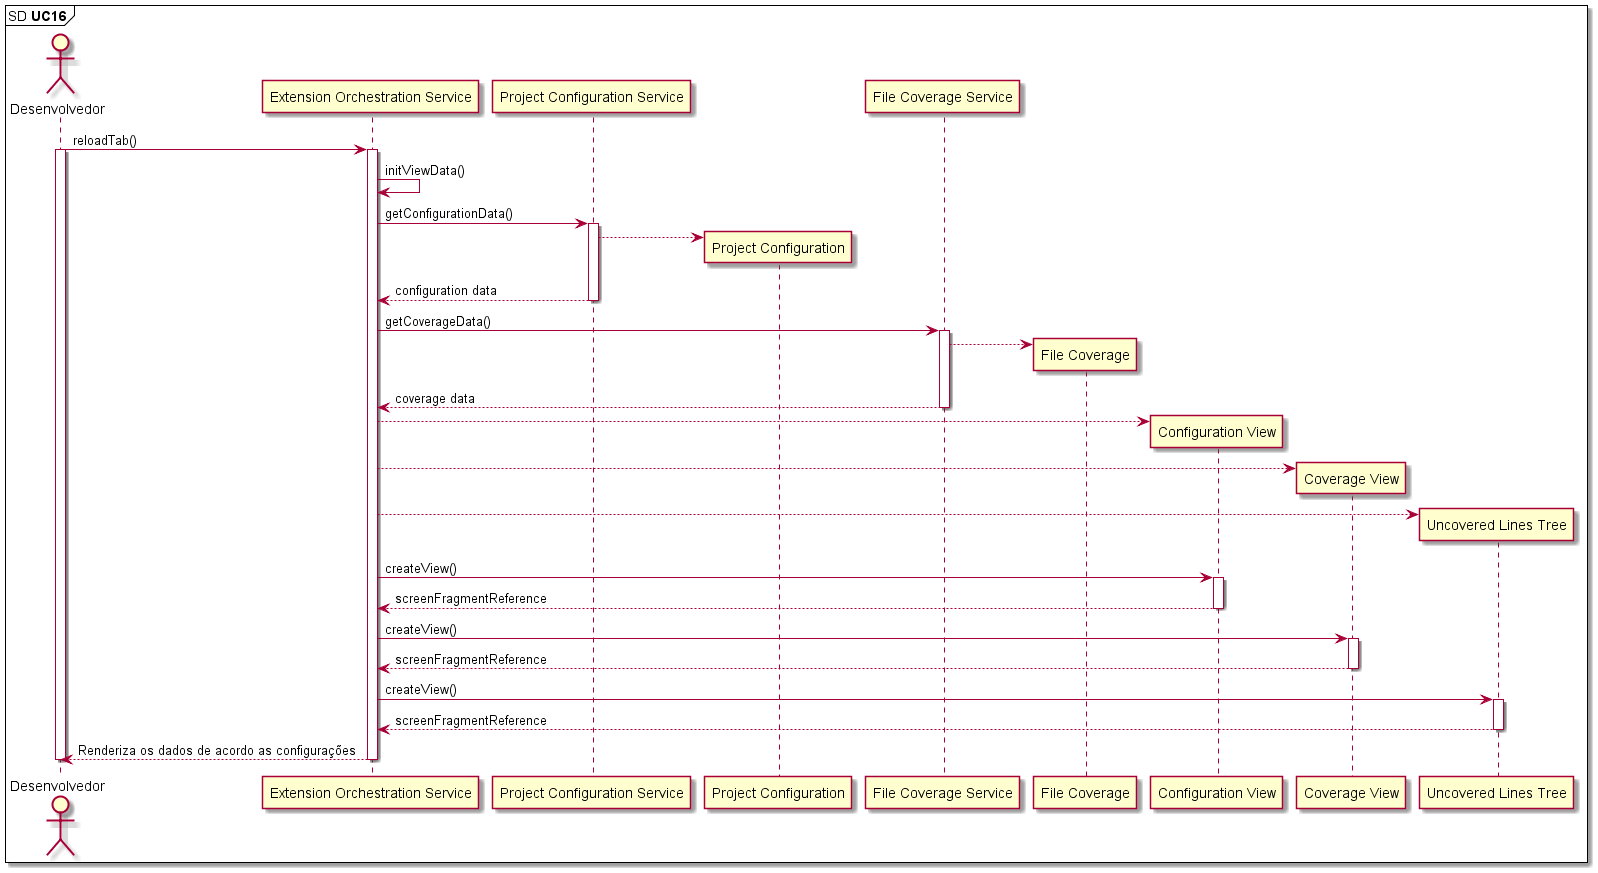

The diagram above was rendered by PlantUML. Its source (embedded in the PNG):
@startuml

mainframe SD **UC16** 

'UC16: Como gerente de projeto, desejo recarregar os dados da extensão.

actor       Desenvolvedor                     as Dev
participant "Extension Orchestration Service" as ExtensionOrchestrationService
participant "Project Configuration Service"   as ProjectConfigurationService
participant "Project Configuration"           as ProjectConfiguration
participant "File Coverage Service"           as FileCoverageService
participant "File Coverage"                   as FileCoverage
participant "Configuration View"              as ConfigurationView
participant "Coverage View"                   as CoverageView
participant "Uncovered Lines Tree"            as UncoveredLinesTree

Dev -> ExtensionOrchestrationService: reloadTab()

activate Dev
activate ExtensionOrchestrationService

ExtensionOrchestrationService -> ExtensionOrchestrationService: initViewData()

ExtensionOrchestrationService -> ProjectConfigurationService: getConfigurationData()
activate ProjectConfigurationService

create ProjectConfiguration
ProjectConfigurationService --> ProjectConfiguration

ExtensionOrchestrationService <-- ProjectConfigurationService: configuration data
deactivate ProjectConfigurationService

ExtensionOrchestrationService -> FileCoverageService: getCoverageData()
activate FileCoverageService

create FileCoverage
FileCoverageService --> FileCoverage

ExtensionOrchestrationService <-- FileCoverageService: coverage data
deactivate FileCoverageService

create ConfigurationView
ExtensionOrchestrationService --> ConfigurationView
create CoverageView
ExtensionOrchestrationService --> CoverageView
create UncoveredLinesTree
ExtensionOrchestrationService --> UncoveredLinesTree

ExtensionOrchestrationService -> ConfigurationView: createView()
activate ConfigurationView
ExtensionOrchestrationService <-- ConfigurationView: screenFragmentReference
deactivate ConfigurationView

ExtensionOrchestrationService -> CoverageView: createView()
activate CoverageView
ExtensionOrchestrationService <-- CoverageView: screenFragmentReference
deactivate CoverageView

ExtensionOrchestrationService -> UncoveredLinesTree: createView()
activate UncoveredLinesTree
ExtensionOrchestrationService <-- UncoveredLinesTree: screenFragmentReference
deactivate UncoveredLinesTree

Dev <-- ExtensionOrchestrationService: Renderiza os dados de acordo as configurações
deactivate ExtensionOrchestrationService
deactivate Dev

@enduml